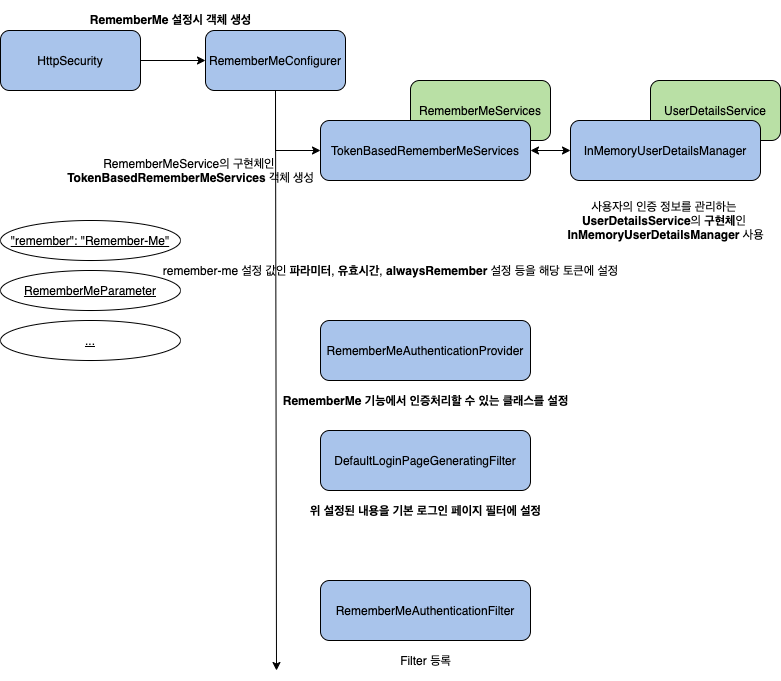

The diagram above was exported from draw.io. Its source (the exported page's mxGraphModel, read from the mxfile embedded in the PNG):
<mxGraphModel dx="1186" dy="830" grid="1" gridSize="10" guides="1" tooltips="1" connect="1" arrows="1" fold="1" page="1" pageScale="1" pageWidth="827" pageHeight="1169" background="#ffffff" math="0" shadow="0">
  <root>
    <mxCell id="0" />
    <mxCell id="1" parent="0" />
    <mxCell id="_lafNPS_Liana3FvpKSE-15" style="edgeStyle=orthogonalEdgeStyle;rounded=0;orthogonalLoop=1;jettySize=auto;html=1;exitX=0;exitY=0.5;exitDx=0;exitDy=0;startArrow=classic;startFill=1;endArrow=none;endFill=0;" parent="1" source="_lafNPS_Liana3FvpKSE-1" target="_lafNPS_Liana3FvpKSE-13" edge="1">
      <mxGeometry relative="1" as="geometry" />
    </mxCell>
    <mxCell id="_lafNPS_Liana3FvpKSE-18" style="edgeStyle=orthogonalEdgeStyle;rounded=0;orthogonalLoop=1;jettySize=auto;html=1;exitX=0.5;exitY=1;exitDx=0;exitDy=0;entryX=0;entryY=0.5;entryDx=0;entryDy=0;" parent="1" source="_lafNPS_Liana3FvpKSE-1" target="_lafNPS_Liana3FvpKSE-3" edge="1">
      <mxGeometry relative="1" as="geometry" />
    </mxCell>
    <mxCell id="_lafNPS_Liana3FvpKSE-1" value="RememberMeConfigurer" style="shape=ext;rounded=1;html=1;whiteSpace=wrap;fillColor=#A9C4EB;" parent="1" vertex="1">
      <mxGeometry x="229" y="90" width="140" height="60" as="geometry" />
    </mxCell>
    <mxCell id="_lafNPS_Liana3FvpKSE-2" value="RememberMeServices" style="shape=ext;rounded=1;html=1;whiteSpace=wrap;fillColor=#B9E0A5;" parent="1" vertex="1">
      <mxGeometry x="434" y="140" width="140" height="60" as="geometry" />
    </mxCell>
    <mxCell id="_lafNPS_Liana3FvpKSE-20" style="edgeStyle=orthogonalEdgeStyle;rounded=0;orthogonalLoop=1;jettySize=auto;html=1;exitX=1;exitY=0.5;exitDx=0;exitDy=0;entryX=0;entryY=0.5;entryDx=0;entryDy=0;fontSize=12;startArrow=classic;startFill=1;" parent="1" source="_lafNPS_Liana3FvpKSE-3" target="_lafNPS_Liana3FvpKSE-6" edge="1">
      <mxGeometry relative="1" as="geometry" />
    </mxCell>
    <mxCell id="_lafNPS_Liana3FvpKSE-3" value="TokenBasedRememberMeServices" style="shape=ext;rounded=1;html=1;whiteSpace=wrap;fillColor=#A9C4EB;" parent="1" vertex="1">
      <mxGeometry x="344" y="180" width="210" height="60" as="geometry" />
    </mxCell>
    <mxCell id="_lafNPS_Liana3FvpKSE-4" value="UserDetailsService" style="shape=ext;rounded=1;html=1;whiteSpace=wrap;fillColor=#B9E0A5;" parent="1" vertex="1">
      <mxGeometry x="674" y="140" width="130" height="60" as="geometry" />
    </mxCell>
    <mxCell id="_lafNPS_Liana3FvpKSE-6" value="InMemoryUserDetailsManager" style="shape=ext;rounded=1;html=1;whiteSpace=wrap;fillColor=#A9C4EB;" parent="1" vertex="1">
      <mxGeometry x="594" y="180" width="190" height="60" as="geometry" />
    </mxCell>
    <mxCell id="_lafNPS_Liana3FvpKSE-8" value="&quot;remember&quot;: &quot;Remember-Me&quot;" style="ellipse;whiteSpace=wrap;html=1;align=center;fontStyle=4;" parent="1" vertex="1">
      <mxGeometry x="24" y="280" width="180" height="40" as="geometry" />
    </mxCell>
    <mxCell id="_lafNPS_Liana3FvpKSE-10" value="RememberMeAuthenticationProvider" style="shape=ext;rounded=1;html=1;whiteSpace=wrap;fillColor=#A9C4EB;" parent="1" vertex="1">
      <mxGeometry x="344" y="380" width="210" height="60" as="geometry" />
    </mxCell>
    <mxCell id="_lafNPS_Liana3FvpKSE-12" value="RememberMeParameter" style="ellipse;whiteSpace=wrap;html=1;align=center;fontStyle=4;" parent="1" vertex="1">
      <mxGeometry x="24" y="330" width="180" height="40" as="geometry" />
    </mxCell>
    <mxCell id="_lafNPS_Liana3FvpKSE-13" value="HttpSecurity" style="shape=ext;rounded=1;html=1;whiteSpace=wrap;fillColor=#A9C4EB;" parent="1" vertex="1">
      <mxGeometry x="24" y="90" width="140" height="60" as="geometry" />
    </mxCell>
    <mxCell id="_lafNPS_Liana3FvpKSE-16" value="&lt;font style=&quot;font-size: 12px&quot;&gt;RememberMe 설정시 객체 생성&lt;/font&gt;" style="text;strokeColor=none;fillColor=none;html=1;fontSize=24;fontStyle=1;verticalAlign=middle;align=center;" parent="1" vertex="1">
      <mxGeometry x="134" y="60" width="120" height="30" as="geometry" />
    </mxCell>
    <mxCell id="_lafNPS_Liana3FvpKSE-19" value="&lt;span style=&quot;font-size: 12px&quot;&gt;&lt;span style=&quot;font-weight: normal&quot;&gt;RememberMeService의 구현체인 &lt;/span&gt;&lt;br style=&quot;font-size: 12px&quot;&gt;TokenBasedRememberMeServices&lt;span style=&quot;font-weight: normal&quot;&gt; 객체 생성&lt;/span&gt;&lt;br style=&quot;font-size: 12px&quot;&gt;&lt;/span&gt;" style="text;strokeColor=none;fillColor=none;html=1;fontSize=12;fontStyle=1;verticalAlign=middle;align=center;" parent="1" vertex="1">
      <mxGeometry x="154" y="210" width="120" height="40" as="geometry" />
    </mxCell>
    <mxCell id="_lafNPS_Liana3FvpKSE-21" value="&lt;span style=&quot;font-weight: normal&quot;&gt;사용자의 인증 정보를 관리하는 &lt;/span&gt;&lt;br&gt;UserDetailsService&lt;span style=&quot;font-weight: normal&quot;&gt;의 &lt;/span&gt;구현체&lt;span style=&quot;font-weight: normal&quot;&gt;인 &lt;/span&gt;&lt;br&gt;InMemoryUserDetailsManager&lt;span style=&quot;font-weight: 400&quot;&gt;&amp;nbsp;사용&lt;/span&gt;" style="text;strokeColor=none;fillColor=none;html=1;fontSize=12;fontStyle=1;verticalAlign=middle;align=center;" parent="1" vertex="1">
      <mxGeometry x="629" y="260" width="120" height="40" as="geometry" />
    </mxCell>
    <mxCell id="_lafNPS_Liana3FvpKSE-22" value="&lt;span style=&quot;font-weight: normal&quot;&gt;remember-me 설정 값인 &lt;/span&gt;파라미터&lt;span style=&quot;font-weight: normal&quot;&gt;, &lt;/span&gt;유효시간&lt;span style=&quot;font-weight: normal&quot;&gt;, &lt;/span&gt;alwaysRemember&lt;span style=&quot;font-weight: normal&quot;&gt; 설정 등을 해당 토큰에 설정&lt;/span&gt;" style="text;strokeColor=none;fillColor=none;html=1;fontSize=12;fontStyle=1;verticalAlign=middle;align=center;" parent="1" vertex="1">
      <mxGeometry x="354" y="310" width="120" height="40" as="geometry" />
    </mxCell>
    <mxCell id="_lafNPS_Liana3FvpKSE-25" value="RememberMe 기능에서 인증처리할 수 있는 클래스를 설정" style="text;strokeColor=none;fillColor=none;html=1;fontSize=12;fontStyle=1;verticalAlign=middle;align=center;" parent="1" vertex="1">
      <mxGeometry x="389" y="440" width="120" height="40" as="geometry" />
    </mxCell>
    <mxCell id="_lafNPS_Liana3FvpKSE-26" value="..." style="ellipse;whiteSpace=wrap;html=1;align=center;fontStyle=4;" parent="1" vertex="1">
      <mxGeometry x="24" y="380" width="180" height="40" as="geometry" />
    </mxCell>
    <mxCell id="_lafNPS_Liana3FvpKSE-27" value="DefaultLoginPageGeneratingFilter" style="shape=ext;rounded=1;html=1;whiteSpace=wrap;fillColor=#A9C4EB;" parent="1" vertex="1">
      <mxGeometry x="344" y="490" width="210" height="60" as="geometry" />
    </mxCell>
    <mxCell id="_lafNPS_Liana3FvpKSE-28" value="위 설정된 내용을 기본 로그인 페이지 필터에 설정" style="text;strokeColor=none;fillColor=none;html=1;fontSize=12;fontStyle=1;verticalAlign=middle;align=center;" parent="1" vertex="1">
      <mxGeometry x="389" y="550" width="120" height="40" as="geometry" />
    </mxCell>
    <mxCell id="V2hjZ6gh6mvC4J0hYiHW-1" value="RememberMeAuthenticationFilter" style="shape=ext;rounded=1;html=1;whiteSpace=wrap;fillColor=#A9C4EB;" parent="1" vertex="1">
      <mxGeometry x="344" y="640" width="210" height="60" as="geometry" />
    </mxCell>
    <mxCell id="V2hjZ6gh6mvC4J0hYiHW-3" value="&lt;span style=&quot;font-weight: normal&quot;&gt;Filter 등록&lt;/span&gt;" style="text;strokeColor=none;fillColor=none;html=1;fontSize=12;fontStyle=1;verticalAlign=middle;align=center;" parent="1" vertex="1">
      <mxGeometry x="389" y="700" width="120" height="40" as="geometry" />
    </mxCell>
    <mxCell id="qtXpPaKnfznRmnM8Mx8A-2" value="" style="endArrow=classic;html=1;exitX=0.5;exitY=1;exitDx=0;exitDy=0;" edge="1" parent="1" source="_lafNPS_Liana3FvpKSE-1">
      <mxGeometry width="50" height="50" relative="1" as="geometry">
        <mxPoint x="440" y="450" as="sourcePoint" />
        <mxPoint x="300" y="730" as="targetPoint" />
      </mxGeometry>
    </mxCell>
  </root>
</mxGraphModel>